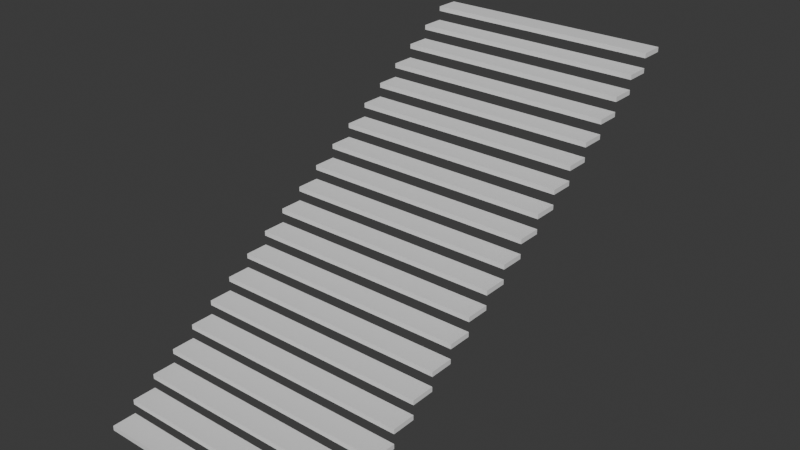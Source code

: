 # Source: Staircase.blend  (saved by Blender 4.5.91; exported with 4.5.12 LTS)
import bpy
from mathutils import Matrix  # noqa: F401  (used for matrix-valued properties, if any)

bpy.ops.wm.read_factory_settings(use_empty=True)
scene = bpy.context.scene
scene.name = 'Scene'

# ---- collections
col_collection = bpy.data.collections.new('Collection'); scene.collection.children.link(col_collection)

# ---- world
world_world = bpy.data.worlds.new('World'); scene.world = world_world
world_world.use_nodes = True; world_world.node_tree.nodes.clear()
_N = world_world.node_tree.nodes; _L = world_world.node_tree.links
n0 = _N.new('ShaderNodeOutputWorld'); n0.name = 'World Output'; n0.location = (200, 100)
n1 = _N.new('ShaderNodeBackground'); n1.name = 'Background'; n1.location = (-200, 100)
n1.inputs[0].default_value = (0.05088, 0.05088, 0.05088, 1.0)
_L.new(n1.outputs[0], n0.inputs[0])
n0.is_active_output = True
world_world.color = (0.05088, 0.05088, 0.05088)
world_world.sun_shadow_jitter_overblur = 0.0

# ---- meshes
me_cube_001 = bpy.data.meshes.new('Cube.001')
me_cube_001.from_pydata([(0.0, 0.0, 0.0), (0.0, 0.0, 0.1), (0.0, 0.5, 0.0), (0.0, 0.5, 0.1), (5.0, 0.0, 0.0), (5.0, 0.0, 0.1), (5.0, 0.5, 0.0), (5.0, 0.5, 0.1), (5.0, 0.7, 0.3), (5.0, 0.8, 0.3)], [(9, 8)], [(0, 1, 3, 2), (2, 3, 7, 6), (6, 7, 5, 4), (4, 5, 1, 0), (2, 6, 4, 0), (7, 3, 1, 5)])
_uv = me_cube_001.uv_layers.new(name='UVMap')
_uv.uv.foreach_set('vector', [0.375, 0.0, 0.625, 0.0, 0.625, 0.25, 0.375, 0.25, 0.375, 0.25, 0.625, 0.25, 0.625, 0.5, 0.375, 0.5, 0.375, 0.5, 0.625, 0.5, 0.625, 0.75, 0.375, 0.75, 0.375, 0.75, 0.625, 0.75, 0.625, 1.0, 0.375, 1.0, 0.125, 0.5, 0.375, 0.5, 0.375, 0.75, 0.125, 0.75, 0.625, 0.5, 0.875, 0.5, 0.875, 0.75, 0.625, 0.75])
me_cube_001.update()

# ---- objects
ob_cube = bpy.data.objects.new('Cube', me_cube_001)
ob_empty = bpy.data.objects.new('Empty', None)

# ---- transforms, parenting, visibility, modifiers, constraints
ob_cube.location = (0.0, 0.0, 0.0)
_m = ob_cube.modifiers.new('Array', 'ARRAY')
_m.count = 20
_m.use_relative_offset = False
_m.relative_offset_displace = (0.0, 0.0, 1.0)
_m.use_object_offset = True
_m.offset_object = ob_empty
_m = ob_cube.modifiers.new('Curve', 'CURVE')
ob_empty.location = (0.0, 0.5, 0.3)

# ---- collection membership
col_collection.objects.link(ob_cube)
col_collection.objects.link(ob_empty)

# ---- scene / render settings (as saved in the file)
scene.frame_start = 1; scene.frame_end = 250; scene.frame_set(1)
scene.render.engine = 'BLENDER_EEVEE_NEXT'
bpy.context.view_layer.update()

# ---- added for rendering (the .blend has no active camera and no usable light): camera, sun
cam_auto = bpy.data.cameras.new('AutoCamera')
cam_auto.lens = 50.0
cam_auto.sensor_width = 36.0
cam_auto.clip_end = 1000.0
ob_auto_camera = bpy.data.objects.new('AutoCamera', cam_auto)
scene.collection.objects.link(ob_auto_camera)
ob_auto_camera.location = (14.4598, -9.20171, 12.5678)
ob_auto_camera.rotation_euler = (1.09748, -7.21219e-08, 0.694738)
scene.camera = ob_auto_camera
light_auto_sun = bpy.data.lights.new('AutoSun', 'SUN')
light_auto_sun.energy = 3.0
light_auto_sun.angle = 0.0523599
ob_auto_sun = bpy.data.objects.new('AutoSun', light_auto_sun)
scene.collection.objects.link(ob_auto_sun)
ob_auto_sun.rotation_euler = (0.872665, 0.174533, 0.523599)
bpy.context.view_layer.update()
